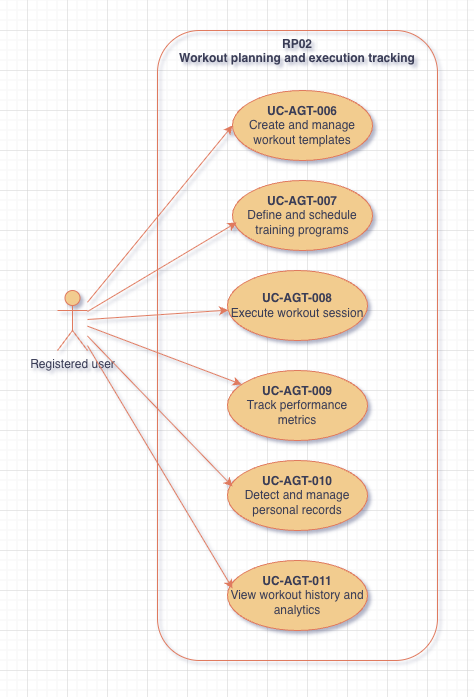

The diagram above was exported from draw.io. Its source (the exported page's mxGraphModel, read from the mxfile embedded in the PNG):
<mxGraphModel dx="1216" dy="809" grid="1" gridSize="10" guides="1" tooltips="1" connect="1" arrows="1" fold="1" page="1" pageScale="1" pageWidth="850" pageHeight="1100" math="0" shadow="0">
  <root>
    <mxCell id="K98qHhuDEEehc_iJYmNX-0" />
    <mxCell id="K98qHhuDEEehc_iJYmNX-1" parent="K98qHhuDEEehc_iJYmNX-0" />
    <mxCell id="K98qHhuDEEehc_iJYmNX-3" parent="K98qHhuDEEehc_iJYmNX-1" style="rounded=1;whiteSpace=wrap;html=1;fillColor=none;verticalAlign=top;fontStyle=1;labelBackgroundColor=none;strokeColor=#E07A5F;fontColor=#393C56;" value="RP02&lt;br&gt;Workout planning and execution tracking" vertex="1">
      <mxGeometry height="630" width="280" x="210" y="80" as="geometry" />
    </mxCell>
    <mxCell id="K98qHhuDEEehc_iJYmNX-4" parent="K98qHhuDEEehc_iJYmNX-1" style="ellipse;whiteSpace=wrap;html=1;labelBackgroundColor=none;fillColor=#F2CC8F;strokeColor=#E07A5F;fontColor=#393C56;" value="&lt;b&gt;UC-AGT-006&lt;/b&gt;&lt;div&gt;Create and manage workout templates&lt;/div&gt;" vertex="1">
      <mxGeometry height="70" width="140" x="285" y="140" as="geometry" />
    </mxCell>
    <mxCell id="K98qHhuDEEehc_iJYmNX-5" parent="K98qHhuDEEehc_iJYmNX-1" style="ellipse;whiteSpace=wrap;html=1;labelBackgroundColor=none;fillColor=#F2CC8F;strokeColor=#E07A5F;fontColor=#393C56;" value="&lt;b&gt;UC-AGT-007&lt;/b&gt;&lt;div&gt;Define and schedule training programs&lt;/div&gt;" vertex="1">
      <mxGeometry height="70" width="140" x="285" y="230" as="geometry" />
    </mxCell>
    <mxCell id="K98qHhuDEEehc_iJYmNX-6" parent="K98qHhuDEEehc_iJYmNX-1" style="ellipse;whiteSpace=wrap;html=1;labelBackgroundColor=none;fillColor=#F2CC8F;strokeColor=#E07A5F;fontColor=#393C56;" value="&lt;b&gt;UC-AGT-008&lt;/b&gt;&lt;div&gt;Execute workout session&lt;/div&gt;" vertex="1">
      <mxGeometry height="70" width="140" x="280" y="320" as="geometry" />
    </mxCell>
    <mxCell id="K98qHhuDEEehc_iJYmNX-7" parent="K98qHhuDEEehc_iJYmNX-1" style="ellipse;whiteSpace=wrap;html=1;labelBackgroundColor=none;fillColor=#F2CC8F;strokeColor=#E07A5F;fontColor=#393C56;" value="&lt;b&gt;UC-AGT-009&lt;/b&gt;&lt;div&gt;Track performance metrics&lt;/div&gt;" vertex="1">
      <mxGeometry height="70" width="140" x="280" y="420" as="geometry" />
    </mxCell>
    <mxCell id="K98qHhuDEEehc_iJYmNX-8" parent="K98qHhuDEEehc_iJYmNX-1" style="ellipse;whiteSpace=wrap;html=1;labelBackgroundColor=none;fillColor=#F2CC8F;strokeColor=#E07A5F;fontColor=#393C56;" value="&lt;b&gt;UC-AGT-010&lt;/b&gt;&lt;div&gt;Detect and manage personal records&lt;/div&gt;" vertex="1">
      <mxGeometry height="70" width="140" x="280" y="510" as="geometry" />
    </mxCell>
    <mxCell id="K98qHhuDEEehc_iJYmNX-9" edge="1" parent="K98qHhuDEEehc_iJYmNX-1" source="K98qHhuDEEehc_iJYmNX-11" style="rounded=0;orthogonalLoop=1;jettySize=auto;html=1;labelBackgroundColor=none;strokeColor=#E07A5F;fontColor=default;" target="K98qHhuDEEehc_iJYmNX-6">
      <mxGeometry relative="1" as="geometry" />
    </mxCell>
    <mxCell id="K98qHhuDEEehc_iJYmNX-10" edge="1" parent="K98qHhuDEEehc_iJYmNX-1" source="K98qHhuDEEehc_iJYmNX-11" style="rounded=0;orthogonalLoop=1;jettySize=auto;html=1;labelBackgroundColor=none;strokeColor=#E07A5F;fontColor=default;" target="K98qHhuDEEehc_iJYmNX-7">
      <mxGeometry relative="1" as="geometry" />
    </mxCell>
    <mxCell id="rbGyZh91lxWoQFVu0ibg-1" edge="1" parent="K98qHhuDEEehc_iJYmNX-1" source="K98qHhuDEEehc_iJYmNX-11" style="rounded=0;orthogonalLoop=1;jettySize=auto;html=1;entryX=0;entryY=0.5;entryDx=0;entryDy=0;strokeColor=#E07A5F;fontColor=#393C56;fillColor=#F2CC8F;" target="K98qHhuDEEehc_iJYmNX-4">
      <mxGeometry relative="1" as="geometry" />
    </mxCell>
    <mxCell id="K98qHhuDEEehc_iJYmNX-11" parent="K98qHhuDEEehc_iJYmNX-1" style="shape=umlActor;verticalLabelPosition=bottom;verticalAlign=top;html=1;labelBackgroundColor=none;fillColor=#F2CC8F;strokeColor=#E07A5F;fontColor=#393C56;" value="Registered user" vertex="1">
      <mxGeometry height="60" width="30" x="110" y="340" as="geometry" />
    </mxCell>
    <mxCell id="K98qHhuDEEehc_iJYmNX-13" edge="1" parent="K98qHhuDEEehc_iJYmNX-1" source="K98qHhuDEEehc_iJYmNX-11" style="rounded=0;orthogonalLoop=1;jettySize=auto;html=1;entryX=0.029;entryY=0.6;entryDx=0;entryDy=0;entryPerimeter=0;labelBackgroundColor=none;strokeColor=#E07A5F;fontColor=default;" target="K98qHhuDEEehc_iJYmNX-5">
      <mxGeometry relative="1" as="geometry" />
    </mxCell>
    <mxCell id="K98qHhuDEEehc_iJYmNX-14" edge="1" parent="K98qHhuDEEehc_iJYmNX-1" source="K98qHhuDEEehc_iJYmNX-11" style="rounded=0;orthogonalLoop=1;jettySize=auto;html=1;entryX=0.036;entryY=0.371;entryDx=0;entryDy=0;entryPerimeter=0;labelBackgroundColor=none;strokeColor=#E07A5F;fontColor=default;" target="K98qHhuDEEehc_iJYmNX-8">
      <mxGeometry relative="1" as="geometry" />
    </mxCell>
    <mxCell id="rbGyZh91lxWoQFVu0ibg-0" parent="K98qHhuDEEehc_iJYmNX-1" style="ellipse;whiteSpace=wrap;html=1;labelBackgroundColor=none;fillColor=#F2CC8F;strokeColor=#E07A5F;fontColor=#393C56;" value="&lt;b&gt;UC-AGT-011&lt;/b&gt;&lt;div&gt;View workout history and analytics&lt;/div&gt;" vertex="1">
      <mxGeometry height="70" width="140" x="280" y="610" as="geometry" />
    </mxCell>
    <mxCell id="rbGyZh91lxWoQFVu0ibg-2" edge="1" parent="K98qHhuDEEehc_iJYmNX-1" source="K98qHhuDEEehc_iJYmNX-11" style="rounded=0;orthogonalLoop=1;jettySize=auto;html=1;entryX=0.036;entryY=0.4;entryDx=0;entryDy=0;entryPerimeter=0;strokeColor=#E07A5F;fontColor=#393C56;fillColor=#F2CC8F;" target="rbGyZh91lxWoQFVu0ibg-0">
      <mxGeometry relative="1" as="geometry" />
    </mxCell>
  </root>
</mxGraphModel>